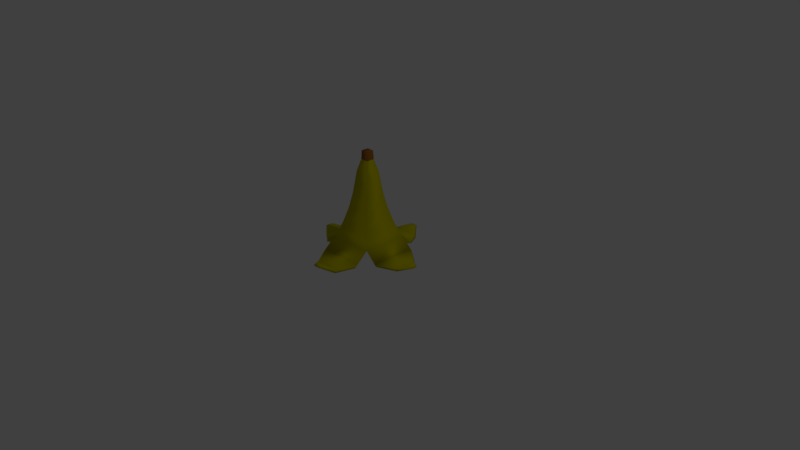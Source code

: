 # Source: BananaPeel.blend  (saved by Blender 2.79.0; exported with 4.5.12 LTS)
import bpy
from mathutils import Matrix  # noqa: F401  (used for matrix-valued properties, if any)

bpy.ops.wm.read_factory_settings(use_empty=True)
scene = bpy.context.scene
scene.name = 'Scene'

# ---- collections
col_collection_1 = bpy.data.collections.new('Collection 1'); scene.collection.children.link(col_collection_1)

# ---- materials (node trees are filled in below, after node groups)
mat_material = bpy.data.materials.new('Material')
mat_material.alpha_threshold = 0.0
mat_material.use_transparent_shadow = False
mat_material.diffuse_color = (0.3173, 0.1185, 0.01684, 1.0)
mat_material.roughness = 0.5
mat_material.line_color = (0.0, 0.0, 0.0, 1.0)
mat_material_001 = bpy.data.materials.new('Material.001')
mat_material_001.alpha_threshold = 0.0
mat_material_001.use_transparent_shadow = False
mat_material_001.diffuse_color = (0.5543, 0.5054, 0.0, 1.0)
mat_material_001.roughness = 0.5

# ---- material node trees

# ---- world
world_world = bpy.data.worlds.new('World'); scene.world = world_world
world_world.color = (0.05088, 0.05088, 0.05088)
world_world.use_sun_shadow = False
world_world.sun_shadow_jitter_overblur = 0.0
world_world.cycles.sampling_method = 'MANUAL'

# ---- cameras
cam_camera = bpy.data.cameras.new('Camera')
cam_camera.clip_end = 100.0
cam_camera.lens = 35.0
cam_camera.sensor_width = 32.0
cam_camera.sensor_height = 18.0
cam_camera.ortho_scale = 7.314
cam_camera.dof.focus_distance = 0.0
cam_camera.dof.aperture_fstop = 128.0

# ---- lights
light_lamp = bpy.data.lights.new('Lamp', 'POINT')
light_lamp.transmission_factor = 0.0
light_lamp.cutoff_distance = 30.0
light_lamp.energy = 100.0
light_lamp.shadow_buffer_clip_start = 1.001
light_lamp.shadow_soft_size = 0.1
light_lamp.shadow_maximum_resolution = 0.006
light_lamp.use_absolute_resolution = True

# ---- meshes
me_cube = bpy.data.meshes.new('Cube')
me_cube.from_pydata([(0.2126, 0.2126, 0.3462), (0.2126, -0.2126, 0.3462), (-0.2126, -0.2126, 0.3462), (-0.2126, 0.2126, 0.3462), (0.09481, 0.09481, 1.16), (0.09481, -0.09481, 1.16), (-0.09481, -0.09481, 1.16), (-0.09481, 0.09481, 1.16), (0.04878, 0.04878, 1.425), (0.04878, -0.04878, 1.425), (-0.04878, 0.04878, 1.425), (-0.04878, -0.04878, 1.425), (0.2675, 0.2675, 0.3462), (0.2675, -0.2675, 0.3462), (-0.2675, 0.2675, 0.3462), (-0.2675, -0.2675, 0.3462), (0.3034, 0.3034, 0.2674), (0.3034, -0.3034, 0.2674), (-0.3034, 0.3034, 0.2674), (-0.3034, -0.3034, 0.2674), (0.241, 0.241, 0.2674), (0.241, -0.241, 0.2674), (-0.241, 0.241, 0.2674), (-0.241, -0.241, 0.2674), (0.3034, -0.4941, 0.1007), (-0.3034, -0.4941, 0.1007), (0.241, -0.4318, 0.1007), (-0.241, -0.4318, 0.1007), (0.4714, 0.3034, 0.1136), (0.4714, -0.3034, 0.1136), (0.4091, 0.241, 0.1136), (0.4091, -0.241, 0.1136), (0.3034, 0.4551, 0.1055), (-0.3034, 0.4551, 0.1055), (0.241, 0.3928, 0.1055), (-0.241, 0.3928, 0.1055), (-0.4722, -0.3034, 0.1038), (-0.4722, 0.3034, 0.1038), (-0.4099, -0.241, 0.1038), (-0.4099, 0.241, 0.1038), (-0.3034, -0.4643, 0.1267), (0.3034, -0.4643, 0.1267), (-0.241, -0.402, 0.1267), (0.241, -0.402, 0.1267), (0.3864, 0.241, 0.1343), (0.3864, -0.241, 0.1343), (0.4488, -0.3034, 0.1343), (0.4488, 0.3034, 0.1343), (0.241, 0.3676, 0.1323), (0.3034, 0.43, 0.1323), (-0.241, 0.3676, 0.1323), (-0.3034, 0.43, 0.1323), (-0.4474, -0.3034, 0.1279), (-0.3851, -0.241, 0.1279), (-0.3851, 0.241, 0.1279), (-0.4474, 0.3034, 0.1279), (0.1742, -0.7093, 0.06081), (-0.1743, -0.7093, 0.06081), (-0.1743, -0.6662, 0.09841), (0.6805, 0.157, 0.07648), (0.6805, -0.1489, 0.07648), (0.6478, -0.1489, 0.1064), (0.1742, 0.6611, 0.06776), (-0.1743, 0.6611, 0.06776), (-0.6817, -0.1489, 0.06243), (-0.6817, 0.157, 0.06243), (-0.6459, -0.1489, 0.09709), (-0.6459, 0.157, 0.09709), (0.1742, -0.6662, 0.09841), (0.6478, 0.157, 0.1064), (0.1742, 0.6248, 0.1065), (-0.1743, 0.6248, 0.1065), (0.04174, -0.8639, 0.144), (-0.04186, -0.8639, 0.144), (-0.04186, -0.8113, 0.156), (0.8308, 0.04003, 0.1285), (0.8308, -0.02604, 0.1285), (0.7909, -0.02604, 0.1517), (0.04174, 0.8091, 0.1462), (-0.04186, 0.8091, 0.1462), (-0.8323, -0.02604, 0.1177), (-0.8323, 0.04003, 0.1177), (-0.7886, -0.02604, 0.1445), (-0.7886, 0.04003, 0.1445), (0.04174, -0.8113, 0.156), (0.7909, 0.04003, 0.1517), (0.04174, 0.7648, 0.1585), (-0.04186, 0.7648, 0.1585), (-0.05379, 0.05379, 1.311), (0.05379, 0.05379, 1.311), (-0.05379, -0.05379, 1.311), (0.05379, -0.05379, 1.311), (0.1343, 0.1343, 0.8618), (0.2225, 0.2225, 0.4775), (0.1712, 0.1712, 0.668), (0.2225, -0.2225, 0.4775), (0.1343, -0.1343, 0.8618), (0.1712, -0.1712, 0.668), (-0.2225, -0.2225, 0.4775), (-0.1343, -0.1343, 0.8618), (-0.1712, -0.1712, 0.668), (-0.2225, 0.2225, 0.4775), (-0.1343, 0.1343, 0.8618), (-0.1712, 0.1712, 0.668)], [], [(0, 1, 2, 3), (90, 91, 9, 11), (93, 12, 14, 101), (13, 95, 98, 15), (15, 98, 101, 14), (96, 5, 6, 99), (8, 10, 11, 9), (91, 89, 8, 9), (88, 90, 11, 10), (89, 88, 10, 8), (1, 0, 20, 21), (12, 13, 17, 16), (2, 1, 21, 23), (0, 3, 22, 20), (45, 44, 30, 31), (49, 48, 34, 32), (49, 32, 62, 70), (53, 52, 36, 38), (15, 14, 18, 19), (13, 15, 19, 17), (3, 2, 23, 22), (14, 12, 16, 18), (27, 26, 24, 25), (40, 42, 27, 25), (43, 41, 24, 26), (42, 43, 26, 27), (31, 30, 28, 29), (40, 25, 57, 58), (44, 47, 28, 30), (46, 45, 31, 29), (34, 35, 33, 32), (48, 50, 35, 34), (24, 41, 68, 56), (50, 51, 33, 35), (39, 38, 36, 37), (54, 53, 38, 39), (41, 40, 58, 68), (55, 54, 39, 37), (23, 21, 43, 42), (21, 17, 41, 43), (19, 23, 42, 40), (17, 19, 40, 41), (17, 21, 45, 46), (20, 16, 47, 44), (16, 17, 46, 47), (21, 20, 44, 45), (22, 18, 51, 50), (18, 16, 49, 51), (20, 22, 50, 48), (16, 20, 48, 49), (18, 22, 54, 55), (19, 18, 55, 52), (22, 23, 53, 54), (23, 19, 52, 53), (64, 66, 82, 80), (63, 71, 87, 79), (65, 64, 80, 81), (70, 62, 78, 86), (36, 52, 66, 64), (28, 47, 69, 59), (33, 51, 71, 63), (46, 29, 60, 61), (25, 24, 56, 57), (29, 28, 59, 60), (51, 49, 70, 71), (32, 33, 63, 62), (55, 37, 65, 67), (47, 46, 61, 69), (52, 55, 67, 66), (37, 36, 64, 65), (84, 74, 73, 72), (85, 77, 76, 75), (87, 86, 78, 79), (82, 83, 81, 80), (71, 70, 86, 87), (67, 65, 81, 83), (57, 56, 72, 73), (66, 67, 83, 82), (56, 68, 84, 72), (58, 57, 73, 74), (68, 58, 74, 84), (60, 59, 75, 76), (59, 69, 85, 75), (61, 60, 76, 77), (69, 61, 77, 85), (62, 63, 79, 78), (12, 93, 95, 13), (4, 7, 88, 89), (99, 6, 7, 102), (92, 4, 5, 96), (93, 101, 103, 94), (94, 103, 102, 92), (99, 102, 103, 100), (100, 103, 101, 98), (96, 99, 100, 97), (97, 100, 98, 95), (92, 96, 97, 94), (94, 97, 95, 93), (4, 92, 102, 7), (7, 6, 90, 88), (5, 4, 89, 91), (6, 5, 91, 90)])
me_cube.polygons.foreach_set('use_smooth', [True] * 102)
me_cube.polygons.foreach_set('material_index', [1, 0, 1, 1, 1, 1, 0, 0, 0, 0, 1, 1, 1, 1, 1, 1, 1, 1, 1, 1, 1, 1, 1, 1, 1, 1, 1, 1, 1, 1, 1, 1, 1, 1, 1, 1, 1, 1, 1, 1, 1, 1, 1, 1, 1, 1, 1, 1, 1, 1, 1, 1, 1, 1, 1, 1, 1, 1, 1, 1, 1, 1, 1, 1, 1, 1, 1, 1, 1, 1, 1, 1, 1, 1, 1, 1, 1, 1, 1, 1, 1, 1, 1, 1, 1, 1, 1, 1, 1, 1, 1, 1, 1, 1, 1, 1, 1, 1, 1, 1, 1, 1])
me_cube.materials.append(mat_material)
me_cube.materials.append(mat_material_001)
me_cube.use_remesh_preserve_volume = False
me_cube.use_remesh_preserve_attributes = False
me_cube.use_mirror_vertex_groups = False
me_cube.update()

# ---- objects
ob_cube = bpy.data.objects.new('Cube', me_cube)
ob_lamp = bpy.data.objects.new('Lamp', light_lamp)
ob_camera = bpy.data.objects.new('Camera', cam_camera)

# ---- transforms, parenting, visibility, modifiers, constraints
ob_cube.location = (0.0, 0.0, 0.0)
ob_cube.lock_rotations_4d = False
ob_cube.empty_display_type = 'ARROWS'
ob_cube.lineart.crease_threshold = 0.0
ob_lamp.location = (4.076, 1.005, 5.904)
ob_lamp.rotation_euler = (0.6503, 0.05522, 1.866)
ob_lamp.lock_rotations_4d = False
ob_lamp.empty_display_type = 'ARROWS'
ob_lamp.color = (0.0, 0.0, 0.0, 0.0)
ob_lamp.lineart.crease_threshold = 0.0
ob_camera.location = (7.481, -6.508, 5.344)
ob_camera.rotation_euler = (1.109, 0.0, 0.8149)
ob_camera.lock_rotations_4d = False
ob_camera.empty_display_type = 'ARROWS'
ob_camera.color = (0.0, 0.0, 0.0, 0.0)
ob_camera.display_type = 'WIRE'
ob_camera.lineart.crease_threshold = 0.0

# ---- collection membership
col_collection_1.objects.link(ob_cube)
col_collection_1.objects.link(ob_lamp)
col_collection_1.objects.link(ob_camera)

# ---- scene / render settings (as saved in the file)
scene.camera = ob_camera
scene.frame_start = 1; scene.frame_end = 250; scene.frame_set(1)
scene.render.engine = 'BLENDER_EEVEE_NEXT'
scene.render.resolution_percentage = 50
scene.render.dither_intensity = 0.0
scene.cycles.use_denoising = False
scene.cycles.samples = 128
scene.cycles.sampling_pattern = 'TABULATED_SOBOL'
scene.cycles.use_adaptive_sampling = False
scene.cycles.use_light_tree = False
scene.cycles.blur_glossy = 0.0
scene.cycles.sample_clamp_indirect = 0.0
scene.view_settings.view_transform = 'Standard'
bpy.context.view_layer.update()
